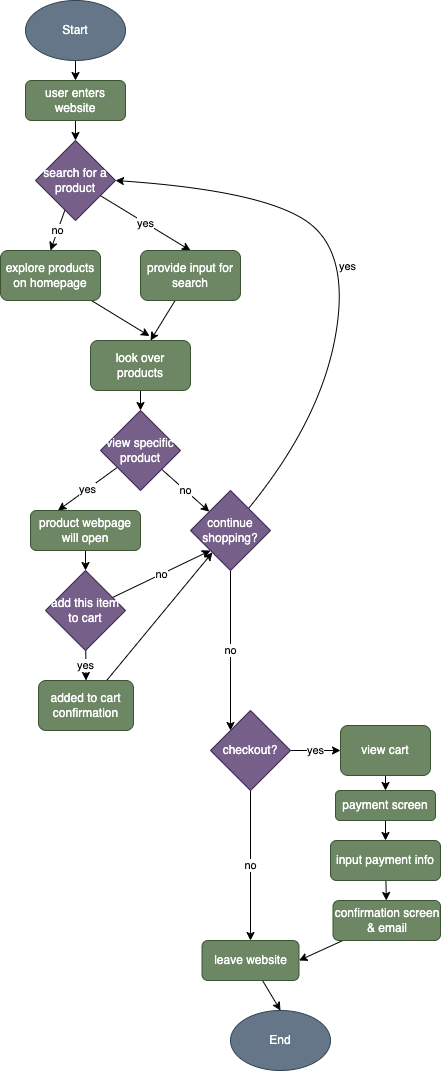

The diagram above was exported from draw.io. Its source (the exported page's mxGraphModel, read from the mxfile embedded in the PNG):
<mxGraphModel dx="736" dy="647" grid="1" gridSize="10" guides="1" tooltips="1" connect="1" arrows="1" fold="1" page="1" pageScale="1" pageWidth="850" pageHeight="1100" math="0" shadow="0">
  <root>
    <mxCell id="0" />
    <mxCell id="1" parent="0" />
    <mxCell id="56" style="edgeStyle=none;html=1;entryX=0.5;entryY=0;entryDx=0;entryDy=0;" edge="1" parent="1" source="2" target="9">
      <mxGeometry relative="1" as="geometry" />
    </mxCell>
    <mxCell id="2" value="Start" style="ellipse;whiteSpace=wrap;html=1;fillColor=#647687;fontColor=#ffffff;strokeColor=#314354;" vertex="1" parent="1">
      <mxGeometry x="45" width="100" height="60" as="geometry" />
    </mxCell>
    <mxCell id="11" value="no&lt;br&gt;" style="edgeStyle=none;html=1;entryX=0.5;entryY=0;entryDx=0;entryDy=0;" edge="1" parent="1" source="7" target="10">
      <mxGeometry relative="1" as="geometry" />
    </mxCell>
    <mxCell id="58" value="yes&lt;br&gt;" style="edgeStyle=none;html=1;entryX=0.5;entryY=0;entryDx=0;entryDy=0;" edge="1" parent="1" source="7" target="13">
      <mxGeometry relative="1" as="geometry" />
    </mxCell>
    <mxCell id="7" value="search for a product" style="rhombus;whiteSpace=wrap;html=1;fillColor=#76608a;fontColor=#ffffff;strokeColor=#432D57;" vertex="1" parent="1">
      <mxGeometry x="55" y="140" width="80" height="80" as="geometry" />
    </mxCell>
    <mxCell id="57" style="edgeStyle=none;html=1;entryX=0.5;entryY=0;entryDx=0;entryDy=0;" edge="1" parent="1" source="9" target="7">
      <mxGeometry relative="1" as="geometry" />
    </mxCell>
    <mxCell id="9" value="user enters website" style="rounded=1;whiteSpace=wrap;html=1;fillColor=#6d8764;fontColor=#ffffff;strokeColor=#3A5431;" vertex="1" parent="1">
      <mxGeometry x="45" y="80" width="100" height="40" as="geometry" />
    </mxCell>
    <mxCell id="24" style="edgeStyle=none;html=1;entryX=0.59;entryY=-0.09;entryDx=0;entryDy=0;entryPerimeter=0;" edge="1" parent="1" source="10" target="22">
      <mxGeometry relative="1" as="geometry" />
    </mxCell>
    <mxCell id="10" value="explore products on homepage" style="rounded=1;whiteSpace=wrap;html=1;fillColor=#6d8764;fontColor=#ffffff;strokeColor=#3A5431;" vertex="1" parent="1">
      <mxGeometry x="20" y="250" width="100" height="50" as="geometry" />
    </mxCell>
    <mxCell id="25" style="edgeStyle=none;html=1;entryX=0.6;entryY=0;entryDx=0;entryDy=0;entryPerimeter=0;" edge="1" parent="1" source="13" target="22">
      <mxGeometry relative="1" as="geometry" />
    </mxCell>
    <mxCell id="13" value="provide input for search" style="rounded=1;whiteSpace=wrap;html=1;fillColor=#6d8764;fontColor=#ffffff;strokeColor=#3A5431;" vertex="1" parent="1">
      <mxGeometry x="160" y="250" width="100" height="50" as="geometry" />
    </mxCell>
    <mxCell id="27" style="edgeStyle=none;html=1;entryX=0.5;entryY=0;entryDx=0;entryDy=0;" edge="1" parent="1" source="22" target="26">
      <mxGeometry relative="1" as="geometry" />
    </mxCell>
    <mxCell id="22" value="look over products" style="rounded=1;whiteSpace=wrap;html=1;fillColor=#6d8764;fontColor=#ffffff;strokeColor=#3A5431;" vertex="1" parent="1">
      <mxGeometry x="110" y="340" width="100" height="50" as="geometry" />
    </mxCell>
    <mxCell id="29" value="yes&lt;br&gt;" style="edgeStyle=none;html=1;entryX=0.25;entryY=0;entryDx=0;entryDy=0;" edge="1" parent="1" source="26" target="28">
      <mxGeometry relative="1" as="geometry" />
    </mxCell>
    <mxCell id="35" value="no" style="edgeStyle=none;html=1;" edge="1" parent="1" source="26" target="34">
      <mxGeometry relative="1" as="geometry" />
    </mxCell>
    <mxCell id="26" value="view specific product" style="rhombus;whiteSpace=wrap;html=1;fillColor=#76608a;fontColor=#ffffff;strokeColor=#432D57;" vertex="1" parent="1">
      <mxGeometry x="120" y="410" width="80" height="80" as="geometry" />
    </mxCell>
    <mxCell id="31" style="edgeStyle=none;html=1;entryX=0.5;entryY=0;entryDx=0;entryDy=0;" edge="1" parent="1" source="28" target="30">
      <mxGeometry relative="1" as="geometry" />
    </mxCell>
    <mxCell id="28" value="product webpage will open" style="rounded=1;whiteSpace=wrap;html=1;fillColor=#6d8764;fontColor=#ffffff;strokeColor=#3A5431;" vertex="1" parent="1">
      <mxGeometry x="50" y="510" width="110" height="40" as="geometry" />
    </mxCell>
    <mxCell id="33" value="yes" style="edgeStyle=none;html=1;entryX=0.5;entryY=0;entryDx=0;entryDy=0;" edge="1" parent="1" source="30" target="32">
      <mxGeometry relative="1" as="geometry" />
    </mxCell>
    <mxCell id="36" value="no&lt;br&gt;" style="edgeStyle=none;html=1;entryX=0;entryY=1;entryDx=0;entryDy=0;" edge="1" parent="1" source="30" target="34">
      <mxGeometry relative="1" as="geometry" />
    </mxCell>
    <mxCell id="30" value="add this item to cart" style="rhombus;whiteSpace=wrap;html=1;fillColor=#76608a;fontColor=#ffffff;strokeColor=#432D57;" vertex="1" parent="1">
      <mxGeometry x="65" y="570" width="80" height="80" as="geometry" />
    </mxCell>
    <mxCell id="37" style="edgeStyle=none;html=1;" edge="1" parent="1" source="32" target="34">
      <mxGeometry relative="1" as="geometry" />
    </mxCell>
    <mxCell id="32" value="added to cart confirmation" style="rounded=1;whiteSpace=wrap;html=1;fillColor=#6d8764;fontColor=#ffffff;strokeColor=#3A5431;" vertex="1" parent="1">
      <mxGeometry x="58" y="680" width="95" height="50" as="geometry" />
    </mxCell>
    <mxCell id="39" value="no" style="edgeStyle=none;html=1;entryX=0;entryY=0;entryDx=0;entryDy=0;" edge="1" parent="1" source="34" target="38">
      <mxGeometry relative="1" as="geometry" />
    </mxCell>
    <mxCell id="59" value="yes&lt;br&gt;" style="edgeStyle=none;html=1;entryX=1;entryY=0.5;entryDx=0;entryDy=0;curved=1;" edge="1" parent="1" source="34" target="7">
      <mxGeometry relative="1" as="geometry">
        <Array as="points">
          <mxPoint x="340" y="420" />
          <mxPoint x="370" y="250" />
          <mxPoint x="280" y="190" />
        </Array>
      </mxGeometry>
    </mxCell>
    <mxCell id="34" value="continue shopping?" style="rhombus;whiteSpace=wrap;html=1;fillColor=#76608a;fontColor=#ffffff;strokeColor=#432D57;" vertex="1" parent="1">
      <mxGeometry x="210" y="490" width="80" height="80" as="geometry" />
    </mxCell>
    <mxCell id="41" value="no&lt;br&gt;" style="edgeStyle=none;html=1;entryX=0.5;entryY=0;entryDx=0;entryDy=0;" edge="1" parent="1" source="38" target="40">
      <mxGeometry relative="1" as="geometry" />
    </mxCell>
    <mxCell id="60" value="yes&lt;br&gt;" style="edgeStyle=none;curved=1;html=1;entryX=0;entryY=0.5;entryDx=0;entryDy=0;" edge="1" parent="1" source="38" target="45">
      <mxGeometry relative="1" as="geometry" />
    </mxCell>
    <mxCell id="38" value="checkout?" style="rhombus;whiteSpace=wrap;html=1;fillColor=#76608a;fontColor=#ffffff;strokeColor=#432D57;" vertex="1" parent="1">
      <mxGeometry x="230" y="710" width="80" height="80" as="geometry" />
    </mxCell>
    <mxCell id="44" style="edgeStyle=none;html=1;entryX=0.5;entryY=0;entryDx=0;entryDy=0;" edge="1" parent="1" source="40" target="43">
      <mxGeometry relative="1" as="geometry" />
    </mxCell>
    <mxCell id="40" value="leave website" style="rounded=1;whiteSpace=wrap;html=1;fillColor=#6d8764;fontColor=#ffffff;strokeColor=#3A5431;" vertex="1" parent="1">
      <mxGeometry x="221.5" y="940" width="97" height="40" as="geometry" />
    </mxCell>
    <mxCell id="43" value="End" style="ellipse;whiteSpace=wrap;html=1;fillColor=#647687;fontColor=#ffffff;strokeColor=#314354;" vertex="1" parent="1">
      <mxGeometry x="250" y="1010" width="100" height="60" as="geometry" />
    </mxCell>
    <mxCell id="49" style="edgeStyle=none;html=1;entryX=0.5;entryY=0;entryDx=0;entryDy=0;" edge="1" parent="1" source="45" target="47">
      <mxGeometry relative="1" as="geometry" />
    </mxCell>
    <mxCell id="45" value="view cart" style="rounded=1;whiteSpace=wrap;html=1;fillColor=#6d8764;fontColor=#ffffff;strokeColor=#3A5431;" vertex="1" parent="1">
      <mxGeometry x="360" y="725" width="90" height="50" as="geometry" />
    </mxCell>
    <mxCell id="51" value="" style="edgeStyle=none;html=1;" edge="1" parent="1" source="47" target="50">
      <mxGeometry relative="1" as="geometry" />
    </mxCell>
    <mxCell id="47" value="payment screen" style="rounded=1;whiteSpace=wrap;html=1;fillColor=#6d8764;fontColor=#ffffff;strokeColor=#3A5431;" vertex="1" parent="1">
      <mxGeometry x="355" y="790" width="100" height="30" as="geometry" />
    </mxCell>
    <mxCell id="53" style="edgeStyle=none;html=1;" edge="1" parent="1" source="50" target="52">
      <mxGeometry relative="1" as="geometry" />
    </mxCell>
    <mxCell id="50" value="input payment info" style="rounded=1;whiteSpace=wrap;html=1;fillColor=#6d8764;fontColor=#ffffff;strokeColor=#3A5431;" vertex="1" parent="1">
      <mxGeometry x="350" y="840" width="110" height="40" as="geometry" />
    </mxCell>
    <mxCell id="54" style="edgeStyle=none;html=1;entryX=1;entryY=0.5;entryDx=0;entryDy=0;" edge="1" parent="1" source="52" target="40">
      <mxGeometry relative="1" as="geometry" />
    </mxCell>
    <mxCell id="52" value="confirmation screen &amp;amp; email" style="rounded=1;whiteSpace=wrap;html=1;fillColor=#6d8764;fontColor=#ffffff;strokeColor=#3A5431;" vertex="1" parent="1">
      <mxGeometry x="352.5" y="900" width="107.5" height="40" as="geometry" />
    </mxCell>
  </root>
</mxGraphModel>